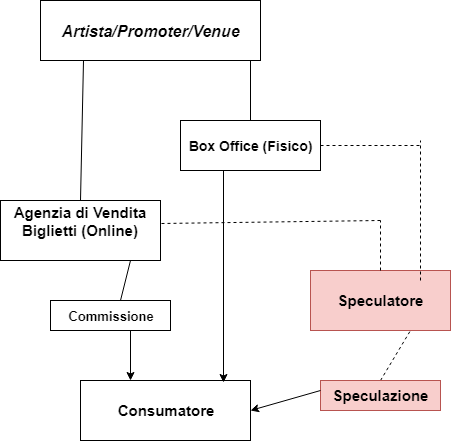

The diagram above was exported from draw.io. Its source (the exported page's mxGraphModel, read from the mxfile embedded in the PNG):
<mxGraphModel dx="786" dy="401" grid="1" gridSize="10" guides="1" tooltips="1" connect="1" arrows="1" fold="1" page="1" pageScale="1" pageWidth="827" pageHeight="1169" math="0" shadow="0">
  <root>
    <mxCell id="0" />
    <mxCell id="1" parent="0" />
    <mxCell id="g8rldlig0OAYf1yZWWfs-1" value="&lt;font style=&quot;font-size: 16px&quot;&gt;&lt;b&gt;&lt;i&gt;Artista/Promoter/Venue&lt;/i&gt;&lt;/b&gt;&lt;/font&gt;" style="rounded=0;whiteSpace=wrap;html=1;" vertex="1" parent="1">
      <mxGeometry x="220" y="80" width="220" height="60" as="geometry" />
    </mxCell>
    <mxCell id="g8rldlig0OAYf1yZWWfs-2" value="&lt;font style=&quot;font-size: 15px&quot;&gt;&lt;b&gt;Agenzia di Vendita Biglietti (Online)&lt;br&gt;&lt;br&gt;&lt;/b&gt;&lt;/font&gt;" style="rounded=0;whiteSpace=wrap;html=1;" vertex="1" parent="1">
      <mxGeometry x="180" y="280" width="160" height="60" as="geometry" />
    </mxCell>
    <mxCell id="g8rldlig0OAYf1yZWWfs-3" value="" style="endArrow=none;html=1;exitX=0.5;exitY=0;exitDx=0;exitDy=0;entryX=0.197;entryY=1;entryDx=0;entryDy=0;entryPerimeter=0;" edge="1" parent="1" source="g8rldlig0OAYf1yZWWfs-2" target="g8rldlig0OAYf1yZWWfs-1">
      <mxGeometry width="50" height="50" relative="1" as="geometry">
        <mxPoint x="230" y="190" as="sourcePoint" />
        <mxPoint x="280" y="140" as="targetPoint" />
      </mxGeometry>
    </mxCell>
    <mxCell id="g8rldlig0OAYf1yZWWfs-4" value="&lt;font style=&quot;font-size: 14px&quot;&gt;&lt;b&gt;Box Office (Fisico)&lt;/b&gt;&lt;/font&gt;" style="rounded=0;whiteSpace=wrap;html=1;" vertex="1" parent="1">
      <mxGeometry x="360" y="200" width="140" height="50" as="geometry" />
    </mxCell>
    <mxCell id="g8rldlig0OAYf1yZWWfs-5" value="" style="endArrow=none;html=1;" edge="1" parent="1" source="g8rldlig0OAYf1yZWWfs-4">
      <mxGeometry width="50" height="50" relative="1" as="geometry">
        <mxPoint x="410" y="195" as="sourcePoint" />
        <mxPoint x="430" y="140" as="targetPoint" />
        <Array as="points" />
      </mxGeometry>
    </mxCell>
    <mxCell id="g8rldlig0OAYf1yZWWfs-6" value="&lt;font style=&quot;font-size: 15px&quot;&gt;&lt;b&gt;Speculatore&lt;/b&gt;&lt;/font&gt;" style="rounded=0;whiteSpace=wrap;html=1;fillColor=#f8cecc;strokeColor=#b85450;" vertex="1" parent="1">
      <mxGeometry x="490" y="350" width="140" height="60" as="geometry" />
    </mxCell>
    <mxCell id="g8rldlig0OAYf1yZWWfs-7" value="&lt;font style=&quot;font-size: 15px&quot;&gt;&lt;b&gt;Consumatore&lt;/b&gt;&lt;/font&gt;" style="rounded=0;whiteSpace=wrap;html=1;" vertex="1" parent="1">
      <mxGeometry x="260" y="460" width="170" height="60" as="geometry" />
    </mxCell>
    <mxCell id="g8rldlig0OAYf1yZWWfs-10" value="" style="endArrow=none;html=1;" edge="1" parent="1">
      <mxGeometry width="50" height="50" relative="1" as="geometry">
        <mxPoint x="300" y="380" as="sourcePoint" />
        <mxPoint x="310" y="340" as="targetPoint" />
      </mxGeometry>
    </mxCell>
    <mxCell id="g8rldlig0OAYf1yZWWfs-12" value="&lt;b&gt;&lt;font style=&quot;font-size: 13px&quot;&gt;Commissione&lt;/font&gt;&lt;/b&gt;" style="rounded=0;whiteSpace=wrap;html=1;" vertex="1" parent="1">
      <mxGeometry x="230" y="380" width="120" height="30" as="geometry" />
    </mxCell>
    <mxCell id="g8rldlig0OAYf1yZWWfs-15" value="" style="endArrow=none;dashed=1;html=1;exitX=1.004;exitY=0.378;exitDx=0;exitDy=0;exitPerimeter=0;" edge="1" parent="1" source="g8rldlig0OAYf1yZWWfs-2">
      <mxGeometry width="50" height="50" relative="1" as="geometry">
        <mxPoint x="340" y="310" as="sourcePoint" />
        <mxPoint x="560" y="300" as="targetPoint" />
      </mxGeometry>
    </mxCell>
    <mxCell id="g8rldlig0OAYf1yZWWfs-17" value="" style="endArrow=none;dashed=1;html=1;exitX=0.5;exitY=0;exitDx=0;exitDy=0;" edge="1" parent="1" source="g8rldlig0OAYf1yZWWfs-6">
      <mxGeometry width="50" height="50" relative="1" as="geometry">
        <mxPoint x="550" y="350" as="sourcePoint" />
        <mxPoint x="560" y="300" as="targetPoint" />
      </mxGeometry>
    </mxCell>
    <mxCell id="g8rldlig0OAYf1yZWWfs-18" value="" style="endArrow=none;dashed=1;html=1;exitX=1;exitY=0.5;exitDx=0;exitDy=0;" edge="1" parent="1" source="g8rldlig0OAYf1yZWWfs-4">
      <mxGeometry width="50" height="50" relative="1" as="geometry">
        <mxPoint x="500" y="250" as="sourcePoint" />
        <mxPoint x="600" y="225" as="targetPoint" />
      </mxGeometry>
    </mxCell>
    <mxCell id="g8rldlig0OAYf1yZWWfs-19" value="" style="endArrow=none;dashed=1;html=1;exitX=0.786;exitY=0.167;exitDx=0;exitDy=0;exitPerimeter=0;" edge="1" parent="1" source="g8rldlig0OAYf1yZWWfs-6">
      <mxGeometry width="50" height="50" relative="1" as="geometry">
        <mxPoint x="600" y="340" as="sourcePoint" />
        <mxPoint x="600" y="220" as="targetPoint" />
      </mxGeometry>
    </mxCell>
    <mxCell id="g8rldlig0OAYf1yZWWfs-20" value="" style="endArrow=none;dashed=1;html=1;exitX=0.5;exitY=0;exitDx=0;exitDy=0;fillColor=#ffffff;strokeColor=#000000;" edge="1" parent="1" source="g8rldlig0OAYf1yZWWfs-21">
      <mxGeometry width="50" height="50" relative="1" as="geometry">
        <mxPoint x="540" y="460" as="sourcePoint" />
        <mxPoint x="590" y="410" as="targetPoint" />
      </mxGeometry>
    </mxCell>
    <mxCell id="g8rldlig0OAYf1yZWWfs-21" value="&lt;font style=&quot;font-size: 15px&quot;&gt;&lt;b&gt;Speculazione&lt;/b&gt;&lt;/font&gt;" style="rounded=0;whiteSpace=wrap;html=1;fillColor=#f8cecc;strokeColor=#b85450;" vertex="1" parent="1">
      <mxGeometry x="500" y="460" width="120" height="30" as="geometry" />
    </mxCell>
    <mxCell id="g8rldlig0OAYf1yZWWfs-23" value="" style="endArrow=classic;html=1;entryX=0.294;entryY=0;entryDx=0;entryDy=0;entryPerimeter=0;" edge="1" parent="1" target="g8rldlig0OAYf1yZWWfs-7">
      <mxGeometry width="50" height="50" relative="1" as="geometry">
        <mxPoint x="310" y="410" as="sourcePoint" />
        <mxPoint x="260" y="460" as="targetPoint" />
      </mxGeometry>
    </mxCell>
    <mxCell id="g8rldlig0OAYf1yZWWfs-24" value="" style="endArrow=classic;html=1;entryX=0.839;entryY=0.033;entryDx=0;entryDy=0;entryPerimeter=0;" edge="1" parent="1" target="g8rldlig0OAYf1yZWWfs-7">
      <mxGeometry width="50" height="50" relative="1" as="geometry">
        <mxPoint x="403" y="250" as="sourcePoint" />
        <mxPoint x="380" y="300" as="targetPoint" />
      </mxGeometry>
    </mxCell>
    <mxCell id="g8rldlig0OAYf1yZWWfs-26" value="" style="endArrow=classic;html=1;entryX=1;entryY=0.5;entryDx=0;entryDy=0;" edge="1" parent="1" target="g8rldlig0OAYf1yZWWfs-7">
      <mxGeometry width="50" height="50" relative="1" as="geometry">
        <mxPoint x="500" y="470" as="sourcePoint" />
        <mxPoint x="450" y="520" as="targetPoint" />
      </mxGeometry>
    </mxCell>
  </root>
</mxGraphModel>